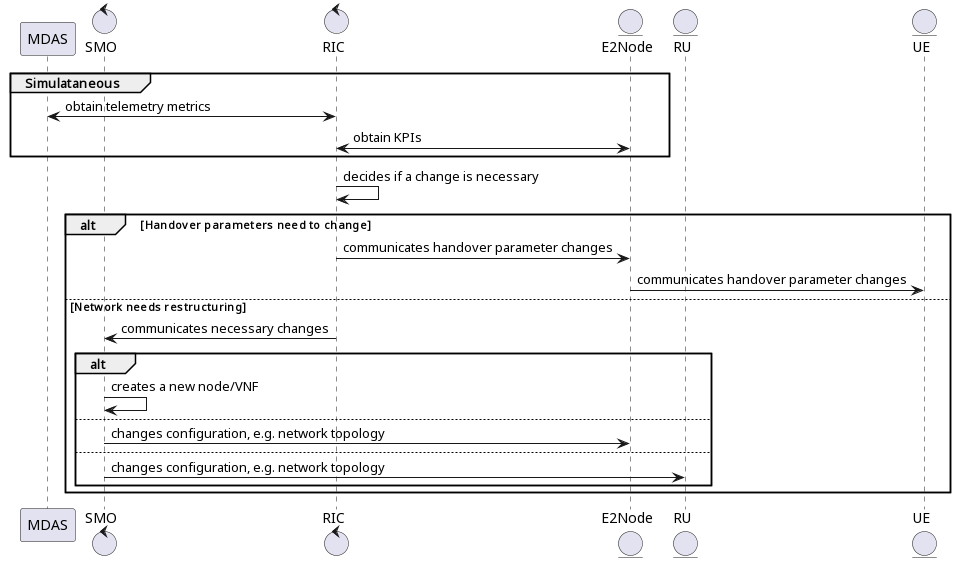

The diagram above was rendered by PlantUML. Its source (embedded in the PNG):
@startuml
participant MDAS
control SMO
control RIC
entity E2Node
entity RU
entity UE

group Simulataneous
RIC <-> MDAS: obtain telemetry metrics
RIC <-> E2Node: obtain KPIs
end group
RIC -> RIC: decides if a change is necessary
alt Handover parameters need to change
RIC -> E2Node: communicates handover parameter changes
E2Node -> UE: communicates handover parameter changes
else Network needs restructuring
RIC -> SMO: communicates necessary changes
alt
SMO -> SMO: creates a new node/VNF
else
SMO -> E2Node: changes configuration, e.g. network topology
else
SMO -> RU: changes configuration, e.g. network topology
end alt
end alt
@enduml